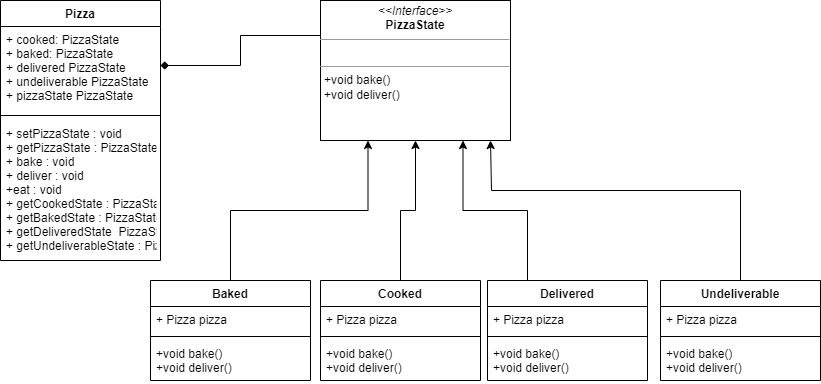

The diagram above was exported from draw.io. Its source (the exported page's mxGraphModel, read from the mxfile embedded in the PNG):
<mxGraphModel dx="1422" dy="794" grid="1" gridSize="10" guides="1" tooltips="1" connect="1" arrows="1" fold="1" page="1" pageScale="1" pageWidth="827" pageHeight="1169" math="0" shadow="0">
  <root>
    <mxCell id="WIyWlLk6GJQsqaUBKTNV-0" />
    <mxCell id="WIyWlLk6GJQsqaUBKTNV-1" parent="WIyWlLk6GJQsqaUBKTNV-0" />
    <mxCell id="xWLeVy3n8l8yPEWEWaDk-21" style="edgeStyle=orthogonalEdgeStyle;rounded=0;orthogonalLoop=1;jettySize=auto;html=1;exitX=0;exitY=0.25;exitDx=0;exitDy=0;entryX=1;entryY=0.25;entryDx=0;entryDy=0;startArrow=none;startFill=0;endArrow=diamond;endFill=1;" edge="1" parent="WIyWlLk6GJQsqaUBKTNV-1" source="xWLeVy3n8l8yPEWEWaDk-0" target="uGFpQjxTV8B2vukebc10-1">
      <mxGeometry relative="1" as="geometry" />
    </mxCell>
    <mxCell id="xWLeVy3n8l8yPEWEWaDk-0" value="&lt;p style=&quot;margin:0px;margin-top:4px;text-align:center;&quot;&gt;&lt;i&gt;&amp;lt;&amp;lt;Interface&amp;gt;&amp;gt;&lt;/i&gt;&lt;br&gt;&lt;b&gt;PizzaState&lt;/b&gt;&lt;/p&gt;&lt;hr size=&quot;1&quot;&gt;&lt;p style=&quot;margin:0px;margin-left:4px;&quot;&gt;&lt;br&gt;&lt;/p&gt;&lt;hr size=&quot;1&quot;&gt;&lt;p style=&quot;margin:0px;margin-left:4px;&quot;&gt;+void bake()&lt;/p&gt;&lt;p style=&quot;margin:0px;margin-left:4px;&quot;&gt;+void deliver()&lt;/p&gt;" style="verticalAlign=top;align=left;overflow=fill;fontSize=12;fontFamily=Helvetica;html=1;" vertex="1" parent="WIyWlLk6GJQsqaUBKTNV-1">
      <mxGeometry x="500" y="80" width="190" height="140" as="geometry" />
    </mxCell>
    <mxCell id="uGFpQjxTV8B2vukebc10-1" value="Pizza" style="swimlane;fontStyle=1;align=center;verticalAlign=top;childLayout=stackLayout;horizontal=1;startSize=26;horizontalStack=0;resizeParent=1;resizeParentMax=0;resizeLast=0;collapsible=1;marginBottom=0;" vertex="1" parent="WIyWlLk6GJQsqaUBKTNV-1">
      <mxGeometry x="180" y="80" width="160" height="260" as="geometry" />
    </mxCell>
    <mxCell id="uGFpQjxTV8B2vukebc10-2" value="+ cooked: PizzaState&#10;+ baked: PizzaState&#10;+ delivered PizzaState&#10;+ undeliverable PizzaState&#10;+ pizzaState PizzaState" style="text;strokeColor=none;fillColor=none;align=left;verticalAlign=top;spacingLeft=4;spacingRight=4;overflow=hidden;rotatable=0;points=[[0,0.5],[1,0.5]];portConstraint=eastwest;" vertex="1" parent="uGFpQjxTV8B2vukebc10-1">
      <mxGeometry y="26" width="160" height="84" as="geometry" />
    </mxCell>
    <mxCell id="uGFpQjxTV8B2vukebc10-3" value="" style="line;strokeWidth=1;fillColor=none;align=left;verticalAlign=middle;spacingTop=-1;spacingLeft=3;spacingRight=3;rotatable=0;labelPosition=right;points=[];portConstraint=eastwest;strokeColor=inherit;" vertex="1" parent="uGFpQjxTV8B2vukebc10-1">
      <mxGeometry y="110" width="160" height="10" as="geometry" />
    </mxCell>
    <mxCell id="uGFpQjxTV8B2vukebc10-4" value="+ setPizzaState : void&#10;+ getPizzaState : PizzaState&#10;+ bake : void&#10;+ deliver : void&#10;+eat : void&#10;+ getCookedState : PizzaState&#10;+ getBakedState : PizzaState&#10;+ getDeliveredState  PizzaState&#10;+ getUndeliverableState : PizzaState" style="text;strokeColor=none;fillColor=none;align=left;verticalAlign=top;spacingLeft=4;spacingRight=4;overflow=hidden;rotatable=0;points=[[0,0.5],[1,0.5]];portConstraint=eastwest;" vertex="1" parent="uGFpQjxTV8B2vukebc10-1">
      <mxGeometry y="120" width="160" height="140" as="geometry" />
    </mxCell>
    <mxCell id="xWLeVy3n8l8yPEWEWaDk-17" style="edgeStyle=orthogonalEdgeStyle;rounded=0;orthogonalLoop=1;jettySize=auto;html=1;exitX=0.5;exitY=0;exitDx=0;exitDy=0;entryX=0.25;entryY=1;entryDx=0;entryDy=0;" edge="1" parent="WIyWlLk6GJQsqaUBKTNV-1" source="xWLeVy3n8l8yPEWEWaDk-1" target="xWLeVy3n8l8yPEWEWaDk-0">
      <mxGeometry relative="1" as="geometry" />
    </mxCell>
    <mxCell id="xWLeVy3n8l8yPEWEWaDk-1" value="Baked" style="swimlane;fontStyle=1;align=center;verticalAlign=top;childLayout=stackLayout;horizontal=1;startSize=26;horizontalStack=0;resizeParent=1;resizeParentMax=0;resizeLast=0;collapsible=1;marginBottom=0;" vertex="1" parent="WIyWlLk6GJQsqaUBKTNV-1">
      <mxGeometry x="330" y="360" width="160" height="100" as="geometry" />
    </mxCell>
    <mxCell id="xWLeVy3n8l8yPEWEWaDk-2" value="+ Pizza pizza" style="text;strokeColor=none;fillColor=none;align=left;verticalAlign=top;spacingLeft=4;spacingRight=4;overflow=hidden;rotatable=0;points=[[0,0.5],[1,0.5]];portConstraint=eastwest;" vertex="1" parent="xWLeVy3n8l8yPEWEWaDk-1">
      <mxGeometry y="26" width="160" height="26" as="geometry" />
    </mxCell>
    <mxCell id="xWLeVy3n8l8yPEWEWaDk-3" value="" style="line;strokeWidth=1;fillColor=none;align=left;verticalAlign=middle;spacingTop=-1;spacingLeft=3;spacingRight=3;rotatable=0;labelPosition=right;points=[];portConstraint=eastwest;strokeColor=inherit;" vertex="1" parent="xWLeVy3n8l8yPEWEWaDk-1">
      <mxGeometry y="52" width="160" height="8" as="geometry" />
    </mxCell>
    <mxCell id="xWLeVy3n8l8yPEWEWaDk-4" value="+void bake()&#10;+void deliver()" style="text;strokeColor=none;fillColor=none;align=left;verticalAlign=top;spacingLeft=4;spacingRight=4;overflow=hidden;rotatable=0;points=[[0,0.5],[1,0.5]];portConstraint=eastwest;" vertex="1" parent="xWLeVy3n8l8yPEWEWaDk-1">
      <mxGeometry y="60" width="160" height="40" as="geometry" />
    </mxCell>
    <mxCell id="xWLeVy3n8l8yPEWEWaDk-18" style="edgeStyle=orthogonalEdgeStyle;rounded=0;orthogonalLoop=1;jettySize=auto;html=1;exitX=0.5;exitY=0;exitDx=0;exitDy=0;entryX=0.5;entryY=1;entryDx=0;entryDy=0;" edge="1" parent="WIyWlLk6GJQsqaUBKTNV-1" source="xWLeVy3n8l8yPEWEWaDk-5" target="xWLeVy3n8l8yPEWEWaDk-0">
      <mxGeometry relative="1" as="geometry" />
    </mxCell>
    <mxCell id="xWLeVy3n8l8yPEWEWaDk-5" value="Cooked" style="swimlane;fontStyle=1;align=center;verticalAlign=top;childLayout=stackLayout;horizontal=1;startSize=26;horizontalStack=0;resizeParent=1;resizeParentMax=0;resizeLast=0;collapsible=1;marginBottom=0;" vertex="1" parent="WIyWlLk6GJQsqaUBKTNV-1">
      <mxGeometry x="500" y="360" width="160" height="100" as="geometry" />
    </mxCell>
    <mxCell id="xWLeVy3n8l8yPEWEWaDk-6" value="+ Pizza pizza" style="text;strokeColor=none;fillColor=none;align=left;verticalAlign=top;spacingLeft=4;spacingRight=4;overflow=hidden;rotatable=0;points=[[0,0.5],[1,0.5]];portConstraint=eastwest;" vertex="1" parent="xWLeVy3n8l8yPEWEWaDk-5">
      <mxGeometry y="26" width="160" height="26" as="geometry" />
    </mxCell>
    <mxCell id="xWLeVy3n8l8yPEWEWaDk-7" value="" style="line;strokeWidth=1;fillColor=none;align=left;verticalAlign=middle;spacingTop=-1;spacingLeft=3;spacingRight=3;rotatable=0;labelPosition=right;points=[];portConstraint=eastwest;strokeColor=inherit;" vertex="1" parent="xWLeVy3n8l8yPEWEWaDk-5">
      <mxGeometry y="52" width="160" height="8" as="geometry" />
    </mxCell>
    <mxCell id="xWLeVy3n8l8yPEWEWaDk-8" value="+void bake()&#10;+void deliver()" style="text;strokeColor=none;fillColor=none;align=left;verticalAlign=top;spacingLeft=4;spacingRight=4;overflow=hidden;rotatable=0;points=[[0,0.5],[1,0.5]];portConstraint=eastwest;" vertex="1" parent="xWLeVy3n8l8yPEWEWaDk-5">
      <mxGeometry y="60" width="160" height="40" as="geometry" />
    </mxCell>
    <mxCell id="xWLeVy3n8l8yPEWEWaDk-19" style="edgeStyle=orthogonalEdgeStyle;rounded=0;orthogonalLoop=1;jettySize=auto;html=1;exitX=0.25;exitY=0;exitDx=0;exitDy=0;entryX=0.75;entryY=1;entryDx=0;entryDy=0;" edge="1" parent="WIyWlLk6GJQsqaUBKTNV-1" source="xWLeVy3n8l8yPEWEWaDk-9" target="xWLeVy3n8l8yPEWEWaDk-0">
      <mxGeometry relative="1" as="geometry" />
    </mxCell>
    <mxCell id="xWLeVy3n8l8yPEWEWaDk-9" value="Delivered" style="swimlane;fontStyle=1;align=center;verticalAlign=top;childLayout=stackLayout;horizontal=1;startSize=26;horizontalStack=0;resizeParent=1;resizeParentMax=0;resizeLast=0;collapsible=1;marginBottom=0;" vertex="1" parent="WIyWlLk6GJQsqaUBKTNV-1">
      <mxGeometry x="667" y="360" width="160" height="100" as="geometry" />
    </mxCell>
    <mxCell id="xWLeVy3n8l8yPEWEWaDk-10" value="+ Pizza pizza" style="text;strokeColor=none;fillColor=none;align=left;verticalAlign=top;spacingLeft=4;spacingRight=4;overflow=hidden;rotatable=0;points=[[0,0.5],[1,0.5]];portConstraint=eastwest;" vertex="1" parent="xWLeVy3n8l8yPEWEWaDk-9">
      <mxGeometry y="26" width="160" height="26" as="geometry" />
    </mxCell>
    <mxCell id="xWLeVy3n8l8yPEWEWaDk-11" value="" style="line;strokeWidth=1;fillColor=none;align=left;verticalAlign=middle;spacingTop=-1;spacingLeft=3;spacingRight=3;rotatable=0;labelPosition=right;points=[];portConstraint=eastwest;strokeColor=inherit;" vertex="1" parent="xWLeVy3n8l8yPEWEWaDk-9">
      <mxGeometry y="52" width="160" height="8" as="geometry" />
    </mxCell>
    <mxCell id="xWLeVy3n8l8yPEWEWaDk-12" value="+void bake()&#10;+void deliver()" style="text;strokeColor=none;fillColor=none;align=left;verticalAlign=top;spacingLeft=4;spacingRight=4;overflow=hidden;rotatable=0;points=[[0,0.5],[1,0.5]];portConstraint=eastwest;" vertex="1" parent="xWLeVy3n8l8yPEWEWaDk-9">
      <mxGeometry y="60" width="160" height="40" as="geometry" />
    </mxCell>
    <mxCell id="xWLeVy3n8l8yPEWEWaDk-20" style="edgeStyle=orthogonalEdgeStyle;rounded=0;orthogonalLoop=1;jettySize=auto;html=1;exitX=0.5;exitY=0;exitDx=0;exitDy=0;" edge="1" parent="WIyWlLk6GJQsqaUBKTNV-1" source="xWLeVy3n8l8yPEWEWaDk-13">
      <mxGeometry relative="1" as="geometry">
        <mxPoint x="670" y="220" as="targetPoint" />
        <Array as="points">
          <mxPoint x="920" y="270" />
          <mxPoint x="671" y="270" />
        </Array>
      </mxGeometry>
    </mxCell>
    <mxCell id="xWLeVy3n8l8yPEWEWaDk-13" value="Undeliverable" style="swimlane;fontStyle=1;align=center;verticalAlign=top;childLayout=stackLayout;horizontal=1;startSize=26;horizontalStack=0;resizeParent=1;resizeParentMax=0;resizeLast=0;collapsible=1;marginBottom=0;" vertex="1" parent="WIyWlLk6GJQsqaUBKTNV-1">
      <mxGeometry x="840" y="360" width="160" height="100" as="geometry" />
    </mxCell>
    <mxCell id="xWLeVy3n8l8yPEWEWaDk-14" value="+ Pizza pizza" style="text;strokeColor=none;fillColor=none;align=left;verticalAlign=top;spacingLeft=4;spacingRight=4;overflow=hidden;rotatable=0;points=[[0,0.5],[1,0.5]];portConstraint=eastwest;" vertex="1" parent="xWLeVy3n8l8yPEWEWaDk-13">
      <mxGeometry y="26" width="160" height="26" as="geometry" />
    </mxCell>
    <mxCell id="xWLeVy3n8l8yPEWEWaDk-15" value="" style="line;strokeWidth=1;fillColor=none;align=left;verticalAlign=middle;spacingTop=-1;spacingLeft=3;spacingRight=3;rotatable=0;labelPosition=right;points=[];portConstraint=eastwest;strokeColor=inherit;" vertex="1" parent="xWLeVy3n8l8yPEWEWaDk-13">
      <mxGeometry y="52" width="160" height="8" as="geometry" />
    </mxCell>
    <mxCell id="xWLeVy3n8l8yPEWEWaDk-16" value="+void bake()&#10;+void deliver()" style="text;strokeColor=none;fillColor=none;align=left;verticalAlign=top;spacingLeft=4;spacingRight=4;overflow=hidden;rotatable=0;points=[[0,0.5],[1,0.5]];portConstraint=eastwest;" vertex="1" parent="xWLeVy3n8l8yPEWEWaDk-13">
      <mxGeometry y="60" width="160" height="40" as="geometry" />
    </mxCell>
  </root>
</mxGraphModel>